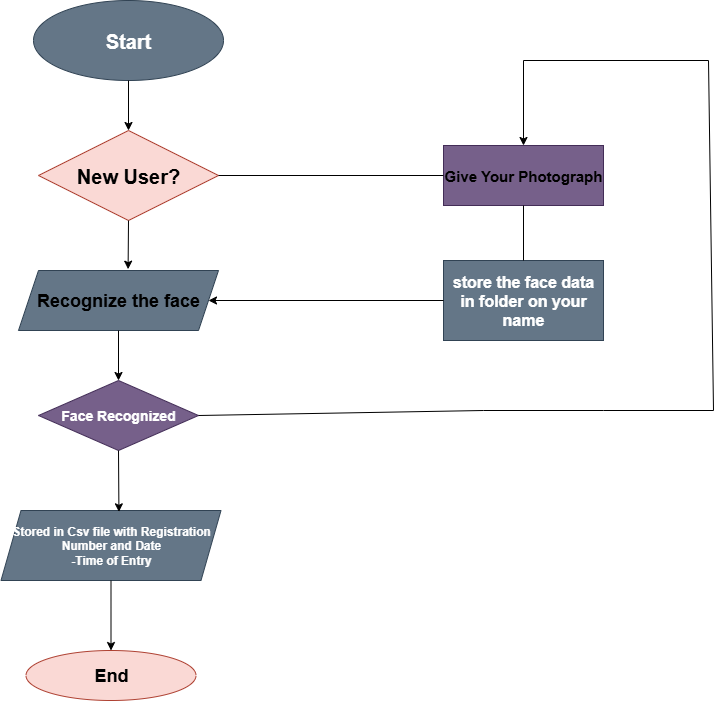

The diagram above was exported from draw.io. Its source (the exported page's mxGraphModel, read from the mxfile embedded in the PNG):
<mxGraphModel dx="946" dy="657" grid="1" gridSize="10" guides="1" tooltips="1" connect="1" arrows="1" fold="1" page="1" pageScale="1" pageWidth="850" pageHeight="1100" background="light-dark(#FFFFFF,#FFFFFF)" math="0" shadow="0">
  <root>
    <mxCell id="0" />
    <mxCell id="1" parent="0" />
    <mxCell id="8gu9mA7O9vz0oc_YxeZ7-1" value="&lt;b&gt;&lt;font style=&quot;font-size: 20px;&quot;&gt;Start&lt;/font&gt;&lt;/b&gt;" style="ellipse;whiteSpace=wrap;html=1;fillColor=#647687;fontColor=#ffffff;strokeColor=#314354;" vertex="1" parent="1">
      <mxGeometry x="80" y="50" width="190" height="80" as="geometry" />
    </mxCell>
    <mxCell id="8gu9mA7O9vz0oc_YxeZ7-2" value="&lt;font style=&quot;font-size: 20px; color: light-dark(rgb(0, 0, 0), rgb(0, 0, 0));&quot;&gt;&lt;b&gt;New User?&lt;/b&gt;&lt;/font&gt;" style="rhombus;whiteSpace=wrap;html=1;fillColor=#fad9d5;strokeColor=#ae4132;" vertex="1" parent="1">
      <mxGeometry x="85" y="180" width="180" height="90" as="geometry" />
    </mxCell>
    <mxCell id="8gu9mA7O9vz0oc_YxeZ7-3" style="edgeStyle=orthogonalEdgeStyle;rounded=0;orthogonalLoop=1;jettySize=auto;html=1;exitX=0.5;exitY=1;exitDx=0;exitDy=0;" edge="1" parent="1" source="8gu9mA7O9vz0oc_YxeZ7-1" target="8gu9mA7O9vz0oc_YxeZ7-1">
      <mxGeometry relative="1" as="geometry" />
    </mxCell>
    <mxCell id="8gu9mA7O9vz0oc_YxeZ7-4" value="&lt;font style=&quot;font-size: 18px; color: light-dark(rgb(0, 0, 0), rgb(0, 0, 0));&quot;&gt;&lt;b&gt;Recognize the face&lt;/b&gt;&lt;/font&gt;" style="shape=parallelogram;perimeter=parallelogramPerimeter;whiteSpace=wrap;html=1;fixedSize=1;fillColor=#647687;fontColor=#ffffff;strokeColor=#314354;" vertex="1" parent="1">
      <mxGeometry x="65" y="320" width="200" height="60" as="geometry" />
    </mxCell>
    <mxCell id="8gu9mA7O9vz0oc_YxeZ7-5" value="&lt;font style=&quot;font-size: 14px;&quot;&gt;&lt;b&gt;Face Recognized&lt;/b&gt;&lt;/font&gt;" style="rhombus;whiteSpace=wrap;html=1;fillColor=#76608a;fontColor=#ffffff;strokeColor=#432D57;" vertex="1" parent="1">
      <mxGeometry x="85" y="430" width="160" height="70" as="geometry" />
    </mxCell>
    <mxCell id="8gu9mA7O9vz0oc_YxeZ7-6" value="&lt;b&gt;Stored in Csv file with Registration Number and Date&lt;/b&gt;&lt;div&gt;&lt;b&gt;-Time of Entry&lt;/b&gt;&lt;/div&gt;" style="shape=parallelogram;perimeter=parallelogramPerimeter;whiteSpace=wrap;html=1;fixedSize=1;fillColor=#647687;fontColor=#ffffff;strokeColor=#314354;" vertex="1" parent="1">
      <mxGeometry x="47.5" y="560" width="220" height="70" as="geometry" />
    </mxCell>
    <mxCell id="8gu9mA7O9vz0oc_YxeZ7-7" value="&lt;font style=&quot;font-size: 18px;&quot;&gt;&lt;b&gt;End&lt;/b&gt;&lt;/font&gt;" style="ellipse;whiteSpace=wrap;html=1;fillColor=#fad9d5;strokeColor=#ae4132;" vertex="1" parent="1">
      <mxGeometry x="72.5" y="700" width="170" height="50" as="geometry" />
    </mxCell>
    <mxCell id="8gu9mA7O9vz0oc_YxeZ7-10" value="&lt;font style=&quot;font-size: 15px; color: light-dark(rgb(0, 0, 0), rgb(0, 0, 0));&quot;&gt;&lt;b&gt;Give Your Photograph&lt;/b&gt;&lt;/font&gt;" style="rounded=0;whiteSpace=wrap;html=1;fillColor=#76608a;fontColor=#ffffff;strokeColor=#432D57;" vertex="1" parent="1">
      <mxGeometry x="490" y="195" width="160" height="60" as="geometry" />
    </mxCell>
    <mxCell id="8gu9mA7O9vz0oc_YxeZ7-11" style="edgeStyle=orthogonalEdgeStyle;rounded=0;orthogonalLoop=1;jettySize=auto;html=1;exitX=0.5;exitY=1;exitDx=0;exitDy=0;" edge="1" parent="1" source="8gu9mA7O9vz0oc_YxeZ7-10" target="8gu9mA7O9vz0oc_YxeZ7-10">
      <mxGeometry relative="1" as="geometry" />
    </mxCell>
    <mxCell id="8gu9mA7O9vz0oc_YxeZ7-12" value="&lt;font style=&quot;font-size: 16px;&quot;&gt;&lt;b&gt;store the face data in folder on your name&lt;/b&gt;&lt;/font&gt;" style="rounded=0;whiteSpace=wrap;html=1;fillColor=#647687;fontColor=#ffffff;strokeColor=#314354;" vertex="1" parent="1">
      <mxGeometry x="490" y="310" width="160" height="80" as="geometry" />
    </mxCell>
    <mxCell id="8gu9mA7O9vz0oc_YxeZ7-14" value="" style="endArrow=classic;html=1;rounded=0;exitX=0.5;exitY=1;exitDx=0;exitDy=0;entryX=0.5;entryY=0;entryDx=0;entryDy=0;" edge="1" parent="1" source="8gu9mA7O9vz0oc_YxeZ7-1" target="8gu9mA7O9vz0oc_YxeZ7-2">
      <mxGeometry width="50" height="50" relative="1" as="geometry">
        <mxPoint x="400" y="300" as="sourcePoint" />
        <mxPoint x="450" y="250" as="targetPoint" />
      </mxGeometry>
    </mxCell>
    <mxCell id="8gu9mA7O9vz0oc_YxeZ7-15" value="" style="endArrow=classic;html=1;rounded=0;exitX=0.5;exitY=1;exitDx=0;exitDy=0;entryX=0.548;entryY=-0.022;entryDx=0;entryDy=0;entryPerimeter=0;" edge="1" parent="1" source="8gu9mA7O9vz0oc_YxeZ7-2" target="8gu9mA7O9vz0oc_YxeZ7-4">
      <mxGeometry width="50" height="50" relative="1" as="geometry">
        <mxPoint x="400" y="300" as="sourcePoint" />
        <mxPoint x="450" y="250" as="targetPoint" />
      </mxGeometry>
    </mxCell>
    <mxCell id="8gu9mA7O9vz0oc_YxeZ7-17" value="" style="endArrow=classic;html=1;rounded=0;exitX=0;exitY=0.5;exitDx=0;exitDy=0;entryX=1;entryY=0.5;entryDx=0;entryDy=0;" edge="1" parent="1" source="8gu9mA7O9vz0oc_YxeZ7-12" target="8gu9mA7O9vz0oc_YxeZ7-4">
      <mxGeometry width="50" height="50" relative="1" as="geometry">
        <mxPoint x="400" y="300" as="sourcePoint" />
        <mxPoint x="450" y="250" as="targetPoint" />
      </mxGeometry>
    </mxCell>
    <mxCell id="8gu9mA7O9vz0oc_YxeZ7-18" value="" style="endArrow=classic;html=1;rounded=0;entryX=0.5;entryY=0;entryDx=0;entryDy=0;exitX=1;exitY=0.5;exitDx=0;exitDy=0;" edge="1" parent="1" source="8gu9mA7O9vz0oc_YxeZ7-5">
      <mxGeometry width="50" height="50" relative="1" as="geometry">
        <mxPoint x="260" y="470" as="sourcePoint" />
        <mxPoint x="570" y="195" as="targetPoint" />
        <Array as="points">
          <mxPoint x="530" y="460" />
          <mxPoint x="650" y="460" />
          <mxPoint x="760" y="460" />
          <mxPoint x="755" y="110" />
          <mxPoint x="570" y="110" />
        </Array>
      </mxGeometry>
    </mxCell>
    <mxCell id="8gu9mA7O9vz0oc_YxeZ7-19" value="" style="endArrow=none;html=1;rounded=0;entryX=0.5;entryY=1;entryDx=0;entryDy=0;exitX=0.5;exitY=0;exitDx=0;exitDy=0;" edge="1" parent="1" source="8gu9mA7O9vz0oc_YxeZ7-12" target="8gu9mA7O9vz0oc_YxeZ7-10">
      <mxGeometry width="50" height="50" relative="1" as="geometry">
        <mxPoint x="400" y="300" as="sourcePoint" />
        <mxPoint x="450" y="250" as="targetPoint" />
      </mxGeometry>
    </mxCell>
    <mxCell id="8gu9mA7O9vz0oc_YxeZ7-20" value="" style="endArrow=classic;html=1;rounded=0;exitX=0.5;exitY=1;exitDx=0;exitDy=0;entryX=0.5;entryY=0;entryDx=0;entryDy=0;" edge="1" parent="1" source="8gu9mA7O9vz0oc_YxeZ7-4" target="8gu9mA7O9vz0oc_YxeZ7-5">
      <mxGeometry width="50" height="50" relative="1" as="geometry">
        <mxPoint x="170" y="390" as="sourcePoint" />
        <mxPoint x="450" y="450" as="targetPoint" />
      </mxGeometry>
    </mxCell>
    <mxCell id="8gu9mA7O9vz0oc_YxeZ7-21" value="" style="endArrow=classic;html=1;rounded=0;exitX=0.5;exitY=1;exitDx=0;exitDy=0;entryX=0.536;entryY=0.019;entryDx=0;entryDy=0;entryPerimeter=0;" edge="1" parent="1" source="8gu9mA7O9vz0oc_YxeZ7-5" target="8gu9mA7O9vz0oc_YxeZ7-6">
      <mxGeometry width="50" height="50" relative="1" as="geometry">
        <mxPoint x="400" y="500" as="sourcePoint" />
        <mxPoint x="450" y="450" as="targetPoint" />
      </mxGeometry>
    </mxCell>
    <mxCell id="8gu9mA7O9vz0oc_YxeZ7-23" value="" style="endArrow=none;html=1;rounded=0;exitX=1;exitY=0.5;exitDx=0;exitDy=0;entryX=0;entryY=0.5;entryDx=0;entryDy=0;" edge="1" parent="1" source="8gu9mA7O9vz0oc_YxeZ7-2" target="8gu9mA7O9vz0oc_YxeZ7-10">
      <mxGeometry width="50" height="50" relative="1" as="geometry">
        <mxPoint x="400" y="500" as="sourcePoint" />
        <mxPoint x="460" y="230" as="targetPoint" />
      </mxGeometry>
    </mxCell>
    <mxCell id="8gu9mA7O9vz0oc_YxeZ7-26" value="" style="endArrow=classic;html=1;rounded=0;exitX=0.5;exitY=1;exitDx=0;exitDy=0;entryX=0.5;entryY=0;entryDx=0;entryDy=0;" edge="1" parent="1" source="8gu9mA7O9vz0oc_YxeZ7-6" target="8gu9mA7O9vz0oc_YxeZ7-7">
      <mxGeometry width="50" height="50" relative="1" as="geometry">
        <mxPoint x="400" y="500" as="sourcePoint" />
        <mxPoint x="160" y="690" as="targetPoint" />
      </mxGeometry>
    </mxCell>
  </root>
</mxGraphModel>